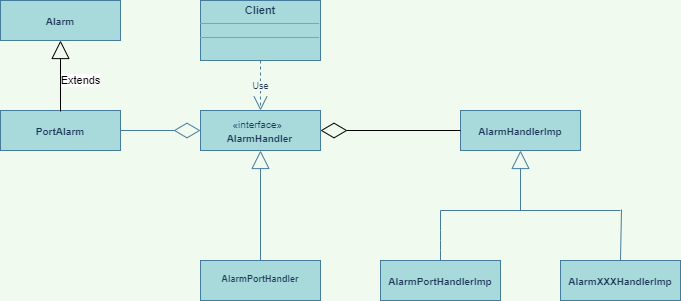

The diagram above was exported from draw.io. Its source (the exported page's mxGraphModel, read from the mxfile embedded in the PNG):
<mxGraphModel dx="1043" dy="507" grid="1" gridSize="10" guides="1" tooltips="1" connect="1" arrows="1" fold="1" page="1" pageScale="1" pageWidth="850" pageHeight="1400" background="#F1FAEE" math="0" shadow="0">
  <root>
    <mxCell id="0" />
    <mxCell id="1" parent="0" />
    <mxCell id="bgLUX0nNdp4yJuTlV-mU-6" value="&lt;p style=&quot;margin: 4px 0px 0px ; text-align: center ; font-size: 10px&quot;&gt;&lt;br&gt;&lt;b&gt;AlarmXXXHandlerImp&lt;/b&gt;&lt;/p&gt;" style="verticalAlign=top;align=left;overflow=fill;fontSize=12;fontFamily=Helvetica;html=1;fillColor=#A8DADC;strokeColor=#457B9D;fontColor=#1D3557;" parent="1" vertex="1">
      <mxGeometry x="640" y="770" width="120" height="40" as="geometry" />
    </mxCell>
    <mxCell id="bgLUX0nNdp4yJuTlV-mU-4" value="&lt;p style=&quot;margin: 4px 0px 0px ; text-align: center ; font-size: 10px&quot;&gt;&lt;br&gt;&lt;b&gt;AlarmHandlerImp&lt;/b&gt;&lt;/p&gt;" style="verticalAlign=top;align=left;overflow=fill;fontSize=12;fontFamily=Helvetica;html=1;fillColor=#A8DADC;strokeColor=#457B9D;fontColor=#1D3557;" parent="1" vertex="1">
      <mxGeometry x="540" y="620" width="120" height="40" as="geometry" />
    </mxCell>
    <mxCell id="bgLUX0nNdp4yJuTlV-mU-5" value="&lt;p style=&quot;margin: 4px 0px 0px ; text-align: center ; font-size: 10px&quot;&gt;&lt;b&gt;&lt;br&gt;AlarmPortHandlerImp&lt;/b&gt;&lt;/p&gt;" style="verticalAlign=top;align=left;overflow=fill;fontSize=12;fontFamily=Helvetica;html=1;fillColor=#A8DADC;strokeColor=#457B9D;fontColor=#1D3557;" parent="1" vertex="1">
      <mxGeometry x="460" y="770" width="120" height="40" as="geometry" />
    </mxCell>
    <mxCell id="bgLUX0nNdp4yJuTlV-mU-10" value="" style="endArrow=block;endSize=16;endFill=0;html=1;strokeColor=#457B9D;fontColor=#1D3557;labelBackgroundColor=#F1FAEE;" parent="1" edge="1">
      <mxGeometry x="1" y="10" width="160" relative="1" as="geometry">
        <mxPoint x="600" y="720" as="sourcePoint" />
        <mxPoint x="600" y="660" as="targetPoint" />
        <mxPoint as="offset" />
      </mxGeometry>
    </mxCell>
    <mxCell id="bgLUX0nNdp4yJuTlV-mU-11" value="" style="endArrow=none;html=1;strokeColor=#457B9D;fontColor=#1D3557;labelBackgroundColor=#F1FAEE;" parent="1" edge="1">
      <mxGeometry width="50" height="50" relative="1" as="geometry">
        <mxPoint x="520" y="720" as="sourcePoint" />
        <mxPoint x="700" y="720" as="targetPoint" />
      </mxGeometry>
    </mxCell>
    <mxCell id="bgLUX0nNdp4yJuTlV-mU-12" value="" style="endArrow=none;html=1;strokeColor=#457B9D;fontColor=#1D3557;labelBackgroundColor=#F1FAEE;" parent="1" edge="1">
      <mxGeometry width="50" height="50" relative="1" as="geometry">
        <mxPoint x="520" y="770" as="sourcePoint" />
        <mxPoint x="520" y="720" as="targetPoint" />
        <Array as="points">
          <mxPoint x="520" y="750" />
        </Array>
      </mxGeometry>
    </mxCell>
    <mxCell id="bgLUX0nNdp4yJuTlV-mU-14" value="" style="endArrow=none;html=1;strokeColor=#457B9D;fontColor=#1D3557;labelBackgroundColor=#F1FAEE;" parent="1" edge="1">
      <mxGeometry width="50" height="50" relative="1" as="geometry">
        <mxPoint x="700" y="770" as="sourcePoint" />
        <mxPoint x="701" y="719" as="targetPoint" />
      </mxGeometry>
    </mxCell>
    <mxCell id="bgLUX0nNdp4yJuTlV-mU-28" style="edgeStyle=none;orthogonalLoop=1;jettySize=auto;html=0;exitX=0.5;exitY=0;exitDx=0;exitDy=0;endArrow=block;endFill=0;endSize=16;strokeColor=#457B9D;fontColor=#1D3557;labelBackgroundColor=#F1FAEE;" parent="1" source="bgLUX0nNdp4yJuTlV-mU-5" target="bgLUX0nNdp4yJuTlV-mU-5" edge="1">
      <mxGeometry relative="1" as="geometry" />
    </mxCell>
    <mxCell id="bgLUX0nNdp4yJuTlV-mU-29" style="edgeStyle=none;orthogonalLoop=1;jettySize=auto;html=0;exitX=1;exitY=0.5;exitDx=0;exitDy=0;endArrow=block;endFill=0;endSize=16;fontSize=9;strokeColor=#457B9D;fontColor=#1D3557;labelBackgroundColor=#F1FAEE;" parent="1" source="bgLUX0nNdp4yJuTlV-mU-5" target="bgLUX0nNdp4yJuTlV-mU-5" edge="1">
      <mxGeometry relative="1" as="geometry" />
    </mxCell>
    <mxCell id="bgLUX0nNdp4yJuTlV-mU-30" style="edgeStyle=none;orthogonalLoop=1;jettySize=auto;html=0;exitX=0;exitY=0.5;exitDx=0;exitDy=0;endArrow=block;endFill=0;endSize=16;fontSize=9;strokeColor=#457B9D;fontColor=#1D3557;labelBackgroundColor=#F1FAEE;" parent="1" source="bgLUX0nNdp4yJuTlV-mU-5" target="bgLUX0nNdp4yJuTlV-mU-5" edge="1">
      <mxGeometry relative="1" as="geometry" />
    </mxCell>
    <mxCell id="bgLUX0nNdp4yJuTlV-mU-31" style="edgeStyle=none;orthogonalLoop=1;jettySize=auto;html=0;exitX=0.25;exitY=0;exitDx=0;exitDy=0;endArrow=block;endFill=0;endSize=16;fontSize=9;strokeColor=#457B9D;fontColor=#1D3557;labelBackgroundColor=#F1FAEE;" parent="1" source="bgLUX0nNdp4yJuTlV-mU-6" target="bgLUX0nNdp4yJuTlV-mU-6" edge="1">
      <mxGeometry relative="1" as="geometry" />
    </mxCell>
    <mxCell id="bgLUX0nNdp4yJuTlV-mU-32" value="&lt;p style=&quot;margin: 4px 0px 0px ; text-align: center ; font-size: 9px&quot;&gt;&lt;br&gt;&lt;b&gt;AlarmPortHandler&lt;/b&gt;&lt;br&gt;&lt;/p&gt;" style="verticalAlign=top;align=left;overflow=fill;fontSize=12;fontFamily=Helvetica;html=1;fillColor=#A8DADC;strokeColor=#457B9D;fontColor=#1D3557;" parent="1" vertex="1">
      <mxGeometry x="280" y="770" width="120" height="40" as="geometry" />
    </mxCell>
    <mxCell id="bgLUX0nNdp4yJuTlV-mU-36" value="&lt;font style=&quot;font-size: 10px&quot;&gt;&amp;nbsp; &amp;nbsp; &amp;nbsp; &amp;nbsp; &amp;nbsp; &amp;nbsp;«interface»&lt;br&gt;&lt;b&gt;&amp;nbsp; &amp;nbsp; &amp;nbsp; &amp;nbsp; &amp;nbsp;AlarmHandler&lt;/b&gt;&lt;/font&gt;" style="html=1;align=left;fillColor=#A8DADC;strokeColor=#457B9D;fontColor=#1D3557;" parent="1" vertex="1">
      <mxGeometry x="280" y="620" width="120" height="40" as="geometry" />
    </mxCell>
    <mxCell id="bgLUX0nNdp4yJuTlV-mU-38" style="edgeStyle=none;orthogonalLoop=1;jettySize=auto;html=0;exitX=0.5;exitY=0;exitDx=0;exitDy=0;endArrow=block;endFill=0;endSize=16;fontSize=9;strokeColor=#457B9D;fontColor=#1D3557;labelBackgroundColor=#F1FAEE;" parent="1" source="bgLUX0nNdp4yJuTlV-mU-36" target="bgLUX0nNdp4yJuTlV-mU-36" edge="1">
      <mxGeometry relative="1" as="geometry" />
    </mxCell>
    <mxCell id="bgLUX0nNdp4yJuTlV-mU-40" value="" style="endArrow=block;endSize=16;endFill=0;html=1;fontSize=9;strokeColor=#457B9D;fontColor=#1D3557;labelBackgroundColor=#F1FAEE;" parent="1" edge="1">
      <mxGeometry width="160" relative="1" as="geometry">
        <mxPoint x="340" y="770" as="sourcePoint" />
        <mxPoint x="340" y="660" as="targetPoint" />
      </mxGeometry>
    </mxCell>
    <mxCell id="bgLUX0nNdp4yJuTlV-mU-50" value="&lt;p style=&quot;margin: 4px 0px 0px ; text-align: center ; font-size: 11px&quot;&gt;&lt;b&gt;&lt;font style=&quot;font-size: 11px&quot;&gt;Client&lt;/font&gt;&lt;/b&gt;&lt;/p&gt;&lt;hr size=&quot;1&quot; style=&quot;font-size: 11px&quot;&gt;&lt;div style=&quot;height: 2px ; font-size: 11px&quot;&gt;&lt;/div&gt;&lt;hr size=&quot;1&quot; style=&quot;font-size: 11px&quot;&gt;&lt;div style=&quot;height: 2px ; font-size: 11px&quot;&gt;&lt;/div&gt;" style="verticalAlign=top;align=left;overflow=fill;fontSize=12;fontFamily=Helvetica;html=1;fillColor=#A8DADC;strokeColor=#457B9D;fontColor=#1D3557;" parent="1" vertex="1">
      <mxGeometry x="280" y="510" width="120" height="60" as="geometry" />
    </mxCell>
    <mxCell id="bgLUX0nNdp4yJuTlV-mU-51" value="Use" style="endArrow=open;endSize=12;dashed=1;html=1;fontSize=9;exitX=0.5;exitY=1;exitDx=0;exitDy=0;entryX=0.5;entryY=0;entryDx=0;entryDy=0;strokeColor=#457B9D;fontColor=#1D3557;labelBackgroundColor=#F1FAEE;" parent="1" source="bgLUX0nNdp4yJuTlV-mU-50" target="bgLUX0nNdp4yJuTlV-mU-36" edge="1">
      <mxGeometry width="160" relative="1" as="geometry">
        <mxPoint x="370" y="680" as="sourcePoint" />
        <mxPoint x="530" y="680" as="targetPoint" />
        <Array as="points">
          <mxPoint x="340" y="590" />
        </Array>
      </mxGeometry>
    </mxCell>
    <mxCell id="bgLUX0nNdp4yJuTlV-mU-57" value="&lt;p style=&quot;margin: 4px 0px 0px ; text-align: center ; font-size: 10px&quot;&gt;&lt;br&gt;&lt;b&gt;PortAlarm&lt;/b&gt;&lt;/p&gt;" style="verticalAlign=top;align=left;overflow=fill;fontSize=12;fontFamily=Helvetica;html=1;fillColor=#A8DADC;strokeColor=#457B9D;fontColor=#1D3557;" parent="1" vertex="1">
      <mxGeometry x="80" y="620" width="120" height="40" as="geometry" />
    </mxCell>
    <mxCell id="bgLUX0nNdp4yJuTlV-mU-69" value="" style="endArrow=diamondThin;endFill=0;endSize=24;html=1;strokeColor=#457B9D;fillColor=#A8DADC;fontColor=#1D3557;labelBackgroundColor=#F1FAEE;" parent="1" edge="1">
      <mxGeometry width="160" relative="1" as="geometry">
        <mxPoint x="200" y="640" as="sourcePoint" />
        <mxPoint x="280" y="640" as="targetPoint" />
      </mxGeometry>
    </mxCell>
    <mxCell id="f1MB9rb03QZCsRcyKMwh-1" value="" style="endArrow=diamondThin;endFill=0;endSize=24;html=1;entryX=1;entryY=0.5;entryDx=0;entryDy=0;exitX=0;exitY=0.5;exitDx=0;exitDy=0;" edge="1" parent="1" source="bgLUX0nNdp4yJuTlV-mU-4" target="bgLUX0nNdp4yJuTlV-mU-36">
      <mxGeometry width="160" relative="1" as="geometry">
        <mxPoint x="490" y="640" as="sourcePoint" />
        <mxPoint x="430" y="650" as="targetPoint" />
      </mxGeometry>
    </mxCell>
    <mxCell id="f1MB9rb03QZCsRcyKMwh-2" value="&lt;p style=&quot;margin: 4px 0px 0px ; text-align: center ; font-size: 10px&quot;&gt;&lt;br&gt;&lt;b&gt;Alarm&lt;/b&gt;&lt;/p&gt;" style="verticalAlign=top;align=left;overflow=fill;fontSize=12;fontFamily=Helvetica;html=1;fillColor=#A8DADC;strokeColor=#457B9D;fontColor=#1D3557;" vertex="1" parent="1">
      <mxGeometry x="80" y="510" width="120" height="40" as="geometry" />
    </mxCell>
    <mxCell id="f1MB9rb03QZCsRcyKMwh-7" value="Extends" style="endArrow=block;endSize=16;endFill=0;html=1;" edge="1" parent="1">
      <mxGeometry x="-0.1268" y="-20" width="160" relative="1" as="geometry">
        <mxPoint x="140" y="621" as="sourcePoint" />
        <mxPoint x="140" y="550" as="targetPoint" />
        <mxPoint as="offset" />
      </mxGeometry>
    </mxCell>
  </root>
</mxGraphModel>